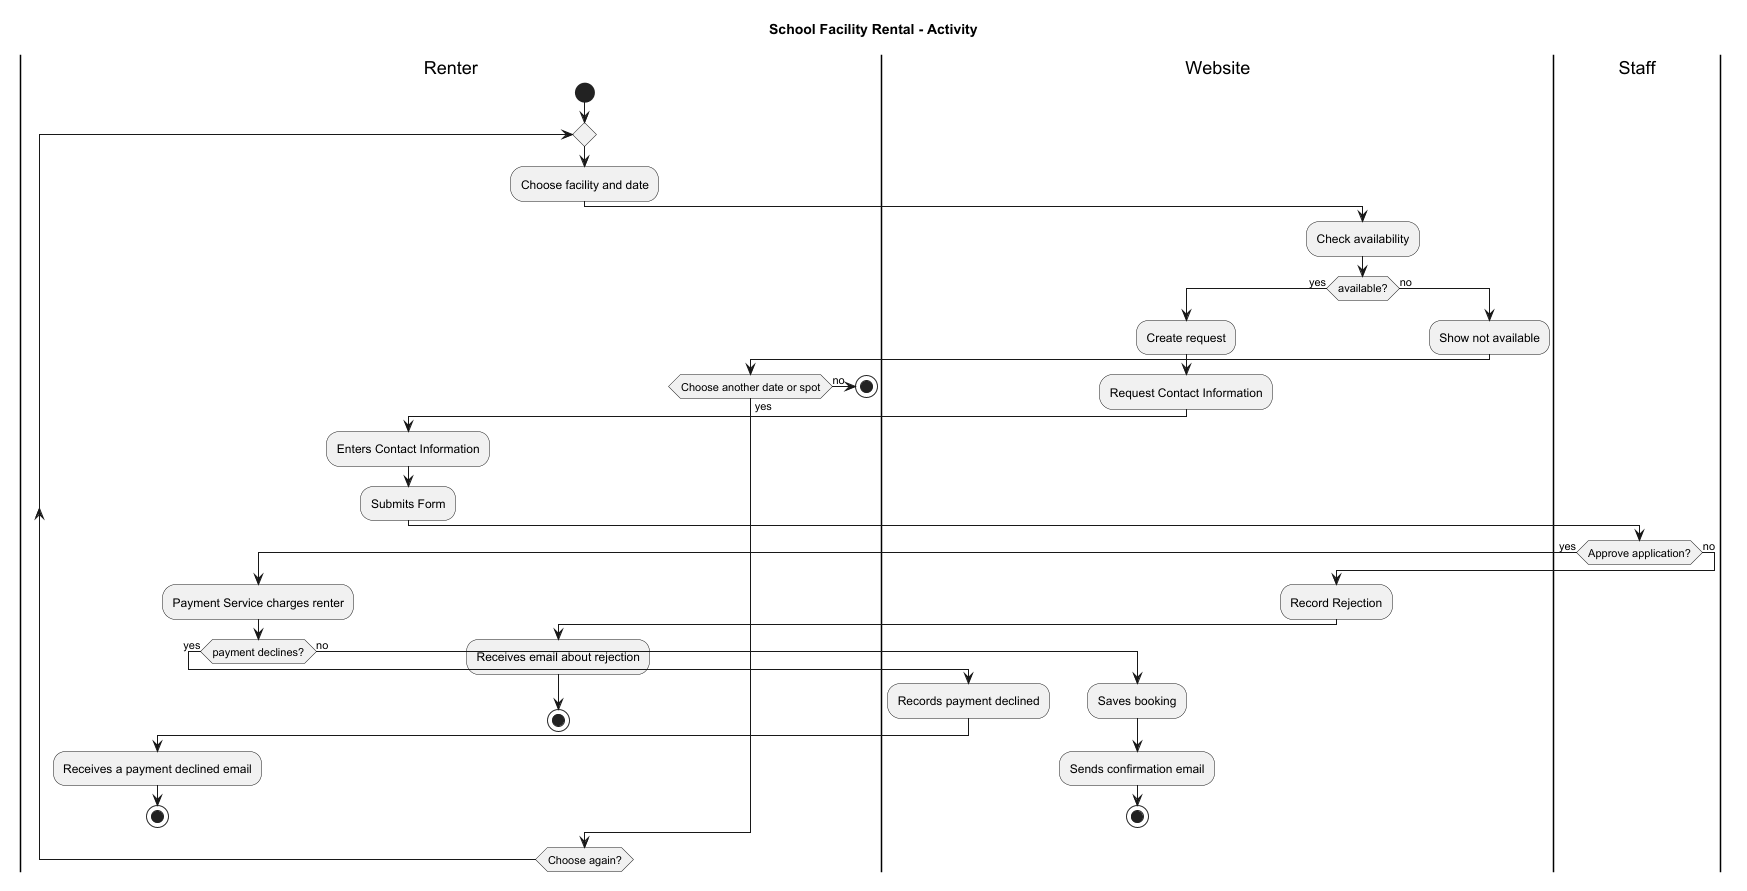

The diagram above was rendered by PlantUML. Its source (embedded in the PNG):
@startuml
title School Facility Rental - Activity

|Renter|
start

repeat
:Choose facility and date;

|Website|
:Check availability;

if (available?) then (yes)
    :Create request;
    :Request Contact Information;
    |Renter|
    :Enters Contact Information;
    :Submits Form;
    |Staff|
    if (Approve application?) then (yes)
        |Renter|
        :Payment Service charges renter;
        if (payment declines?) then (yes)
            |Website|
            :Records payment declined;
            |Renter|
            :Receives a payment declined email;
            stop
        else (no)
            |Website|
            :Saves booking;
            :Sends confirmation email;
            stop
        endif
    else (no)
        |Website|
        :Record Rejection;
        |Renter|
        :Receives email about rejection;
        stop
    endif
else (no)
    |Website|
    :Show not available;

    |Renter|
    if (Choose another date or spot) then (no)
        stop
    else (yes)
    endif

endif

repeat while (Choose again?)
@enduml